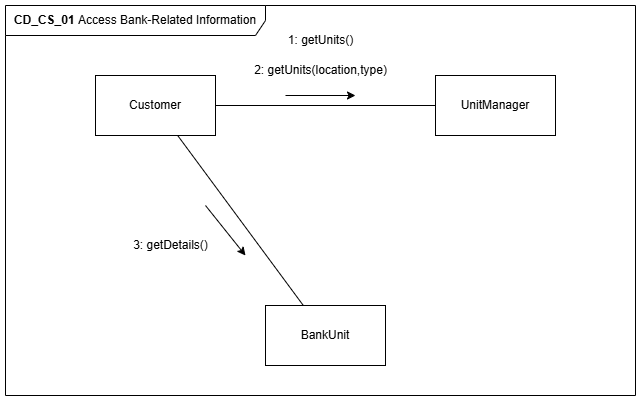

The diagram above was exported from draw.io. Its source (the exported page's mxGraphModel, read from the mxfile embedded in the PNG):
<mxGraphModel dx="1303" dy="745" grid="1" gridSize="10" guides="1" tooltips="1" connect="1" arrows="1" fold="1" page="0" pageScale="1" pageWidth="1100" pageHeight="850" math="0" shadow="0">
  <root>
    <mxCell id="0" />
    <mxCell id="1" parent="0" />
    <mxCell id="2" value="Customer" style="rounded=0;whiteSpace=wrap;html=1;" vertex="1" parent="1">
      <mxGeometry x="340" y="240" width="120" height="60" as="geometry" />
    </mxCell>
    <mxCell id="3" value="UnitManager" style="rounded=0;whiteSpace=wrap;html=1;" vertex="1" parent="1">
      <mxGeometry x="680" y="240" width="120" height="60" as="geometry" />
    </mxCell>
    <mxCell id="4" value="BankUnit" style="rounded=0;whiteSpace=wrap;html=1;" vertex="1" parent="1">
      <mxGeometry x="510" y="470" width="120" height="60" as="geometry" />
    </mxCell>
    <mxCell id="5" value="" style="endArrow=none;html=1;rounded=0;" edge="1" source="2" target="3" parent="1">
      <mxGeometry width="50" height="50" relative="1" as="geometry">
        <mxPoint x="470" y="330" as="sourcePoint" />
        <mxPoint x="520" y="280" as="targetPoint" />
      </mxGeometry>
    </mxCell>
    <mxCell id="6" value="" style="endArrow=classic;html=1;rounded=0;" edge="1" parent="1">
      <mxGeometry width="50" height="50" relative="1" as="geometry">
        <mxPoint x="530" y="260" as="sourcePoint" />
        <mxPoint x="600" y="260" as="targetPoint" />
      </mxGeometry>
    </mxCell>
    <mxCell id="7" value="1: getUnits()" style="text;html=1;align=center;verticalAlign=middle;resizable=0;points=[];autosize=1;strokeColor=none;fillColor=none;" vertex="1" parent="1">
      <mxGeometry x="520" y="190" width="90" height="30" as="geometry" />
    </mxCell>
    <mxCell id="8" value="2: getUnits(location,type)" style="text;html=1;align=center;verticalAlign=middle;resizable=0;points=[];autosize=1;strokeColor=none;fillColor=none;" vertex="1" parent="1">
      <mxGeometry x="485" y="220" width="160" height="30" as="geometry" />
    </mxCell>
    <mxCell id="9" value="" style="endArrow=none;html=1;rounded=0;" edge="1" source="2" target="4" parent="1">
      <mxGeometry width="50" height="50" relative="1" as="geometry">
        <mxPoint x="470" y="330" as="sourcePoint" />
        <mxPoint x="520" y="280" as="targetPoint" />
      </mxGeometry>
    </mxCell>
    <mxCell id="10" value="3: getDetails()" style="text;html=1;align=center;verticalAlign=middle;resizable=0;points=[];autosize=1;strokeColor=none;fillColor=none;" vertex="1" parent="1">
      <mxGeometry x="365" y="395" width="100" height="30" as="geometry" />
    </mxCell>
    <mxCell id="11" value="" style="endArrow=classic;html=1;rounded=0;" edge="1" parent="1">
      <mxGeometry width="50" height="50" relative="1" as="geometry">
        <mxPoint x="450" y="370" as="sourcePoint" />
        <mxPoint x="490" y="420" as="targetPoint" />
      </mxGeometry>
    </mxCell>
    <mxCell id="12" value="&lt;b&gt;CD_CS_01 &lt;/b&gt;Access Bank-Related Information" style="shape=umlFrame;whiteSpace=wrap;html=1;pointerEvents=0;width=260;height=30;" vertex="1" parent="1">
      <mxGeometry x="250" y="170" width="630" height="390" as="geometry" />
    </mxCell>
  </root>
</mxGraphModel>